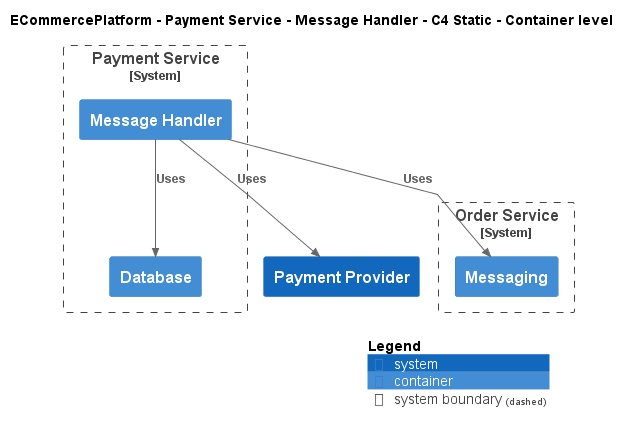

The diagram above was rendered by PlantUML. Its source (embedded in the PNG):
@startuml
!include ..\..\..\..\..\.c4s\C4_Container.puml

AddElementTag("c4interflow:lifecycle:new", $bgColor=green, $fontColor=#ffffff, $borderColor=green, $shadowing="False")
AddElementTag("c4interflow:lifecycle:changed", $bgColor=orange, $fontColor=#ffffff, $borderColor=orange, $shadowing="False")
AddElementTag("c4interflow:lifecycle:removed", $bgColor=red, $fontColor=#ffffff, $borderColor=red, $shadowing="False")

AddRelTag("c4interflow:lifecycle:new", $textColor=green, $lineColor=green)
AddRelTag("c4interflow:lifecycle:changed", $textColor=orange, $lineColor=orange)
AddRelTag("c4interflow:lifecycle:removed", $textColor=red, $lineColor=red)

SHOW_PERSON_PORTRAIT()
LAYOUT_TOP_DOWN()

skinparam linetype polyline

title ECommercePlatform - Payment Service - Message Handler - C4 Static - Container level


System_Boundary(ECommercePlatform.SoftwareSystems.PaymentService, "Payment Service") {
    Container(ECommercePlatform.SoftwareSystems.PaymentService.Containers.MessageHandler, "Message Handler", "", "")
    Container(ECommercePlatform.SoftwareSystems.PaymentService.Containers.Database, "Database", "", "")
}

System_Boundary(ECommercePlatform.SoftwareSystems.OrderService, "Order Service") {
    Container(ECommercePlatform.SoftwareSystems.OrderService.Containers.Messaging, "Messaging", "", "")
}
System(ECommercePlatform.SoftwareSystems.PaymentProvider, "Payment Provider", "")

Rel(ECommercePlatform.SoftwareSystems.PaymentService.Containers.MessageHandler, ECommercePlatform.SoftwareSystems.OrderService.Containers.Messaging, "Uses")
Rel(ECommercePlatform.SoftwareSystems.PaymentService.Containers.MessageHandler, ECommercePlatform.SoftwareSystems.PaymentService.Containers.Database, "Uses")
Rel(ECommercePlatform.SoftwareSystems.PaymentService.Containers.MessageHandler, ECommercePlatform.SoftwareSystems.PaymentProvider, "Uses")


SHOW_LEGEND()
@enduml